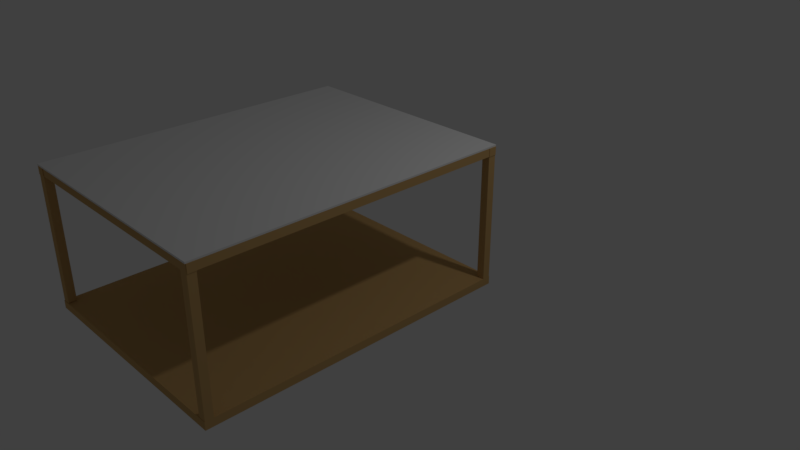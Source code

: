 # Source: tableS.blend  (saved by Blender 2.79.0; exported with 4.5.12 LTS)
import bpy
from mathutils import Matrix  # noqa: F401  (used for matrix-valued properties, if any)

bpy.ops.wm.read_factory_settings(use_empty=True)
scene = bpy.context.scene
scene.name = 'Scene'

# ---- collections
col_collection_1 = bpy.data.collections.new('Collection 1'); scene.collection.children.link(col_collection_1)

# ---- materials (node trees are filled in below, after node groups)
mat_wooddeep = bpy.data.materials.new('woodDeep')
mat_wooddeep.alpha_threshold = 0.0
mat_wooddeep.use_transparent_shadow = False
mat_wooddeep.diffuse_color = (0.5906, 0.3712, 0.147, 1.0)
mat_wooddeep.roughness = 0.5
mat_glass = bpy.data.materials.new('glass')
mat_glass.alpha_threshold = 0.0
mat_glass.use_transparent_shadow = False
mat_glass.roughness = 0.5

# ---- material node trees

# ---- world
world_world = bpy.data.worlds.new('World'); scene.world = world_world
world_world.color = (0.05088, 0.05088, 0.05088)
world_world.use_sun_shadow = False
world_world.sun_shadow_jitter_overblur = 0.0
world_world.cycles.sampling_method = 'MANUAL'

# ---- cameras
cam_camera = bpy.data.cameras.new('Camera')
cam_camera.clip_end = 100.0
cam_camera.lens = 35.0
cam_camera.sensor_width = 32.0
cam_camera.sensor_height = 18.0
cam_camera.ortho_scale = 7.314
cam_camera.dof.focus_distance = 0.0
cam_camera.dof.aperture_fstop = 128.0

# ---- lights
light_lamp = bpy.data.lights.new('Lamp', 'POINT')
light_lamp.transmission_factor = 0.0
light_lamp.cutoff_distance = 30.0
light_lamp.energy = 100.0
light_lamp.shadow_buffer_clip_start = 1.001
light_lamp.shadow_soft_size = 0.1
light_lamp.shadow_maximum_resolution = 0.006
light_lamp.use_absolute_resolution = True

# ---- meshes
me_cube_008 = bpy.data.meshes.new('Cube.008')
me_cube_008.from_pydata([(-1.0, -1.0, -1.0), (-1.0, -1.0, 1.0), (-1.0, 1.0, -1.0), (-1.0, 1.0, 1.0), (1.0, -1.0, -1.0), (1.0, -1.0, 1.0), (1.0, 1.0, -1.0), (1.0, 1.0, 1.0), (-78.86, 1.004, 0.9997), (-78.86, 1.004, 1.4), (1.138, 1.004, 0.9997), (1.138, 1.004, 1.4), (-78.86, -0.9958, 0.9997), (-78.86, -0.9958, 1.4), (1.138, -0.9958, 0.9997), (1.138, -0.9958, 1.4), (-78.68, -1.0, -1.0), (-78.68, -1.0, 1.0), (-78.68, 1.0, -1.0), (-78.68, 1.0, 1.0), (-76.68, -1.0, -1.0), (-76.68, -1.0, 1.0), (-76.68, 1.0, -1.0), (-76.68, 1.0, 1.0), (-78.86, 0.999, -1.0), (-78.86, 0.999, 1.0), (1.138, 0.999, -1.0), (1.138, 0.999, 1.0), (-78.86, 0.9323, -1.0), (-78.86, 0.9323, 1.0), (1.138, 0.9323, -1.0), (1.138, 0.9323, 1.0), (-78.86, -0.9295, -1.0), (-78.86, -0.9295, 1.0), (1.138, -0.9295, -1.0), (1.138, -0.9295, 1.0), (-78.86, -0.9962, -1.0), (-78.86, -0.9962, 1.0), (1.138, -0.9962, -1.0), (1.138, -0.9962, 1.0), (-0.9252, 0.9994, -32.78), (-0.9252, 0.9994, -0.7828), (1.075, 0.9994, -32.78), (1.075, 0.9994, -0.7828), (-0.9252, 0.9327, -32.78), (-0.9252, 0.9327, -0.7828), (1.075, 0.9327, -32.78), (1.075, 0.9327, -0.7828), (-78.77, 0.9994, -32.65), (-78.77, 0.9994, -0.6539), (-76.77, 0.9994, -32.65), (-76.77, 0.9994, -0.6539), (-78.77, 0.9327, -32.65), (-78.77, 0.9327, -0.6539), (-76.77, 0.9327, -32.65), (-76.77, 0.9327, -0.6539), (-78.77, -0.9286, -32.89), (-78.77, -0.9286, -0.8884), (-76.77, -0.9286, -32.89), (-76.77, -0.9286, -0.8884), (-78.77, -0.9953, -32.89), (-78.77, -0.9953, -0.8884), (-76.77, -0.9953, -32.89), (-76.77, -0.9953, -0.8884), (-0.9933, -0.9286, -32.79), (-0.9933, -0.9286, -0.7872), (1.007, -0.9286, -32.79), (1.007, -0.9286, -0.7872), (-0.9933, -0.9953, -32.79), (-0.9933, -0.9953, -0.7872), (1.007, -0.9953, -32.79), (1.007, -0.9953, -0.7872), (1.138, -0.9958, -34.77), (-78.86, -0.9958, -34.77), (-78.86, 1.004, -34.77), (1.138, 1.004, -34.77), (1.138, -0.9958, -32.77), (-78.86, -0.9958, -32.77), (-78.86, 1.004, -32.77), (1.138, 1.004, -32.77)], [], [(0, 1, 3, 2), (2, 3, 7, 6), (6, 7, 5, 4), (4, 5, 1, 0), (2, 6, 4, 0), (7, 3, 1, 5), (8, 9, 11, 10), (10, 11, 15, 14), (14, 15, 13, 12), (12, 13, 9, 8), (10, 14, 12, 8), (15, 11, 9, 13), (16, 17, 19, 18), (18, 19, 23, 22), (22, 23, 21, 20), (20, 21, 17, 16), (18, 22, 20, 16), (23, 19, 17, 21), (24, 25, 27, 26), (26, 27, 31, 30), (30, 31, 29, 28), (28, 29, 25, 24), (26, 30, 28, 24), (31, 27, 25, 29), (32, 33, 35, 34), (34, 35, 39, 38), (38, 39, 37, 36), (36, 37, 33, 32), (34, 38, 36, 32), (39, 35, 33, 37), (40, 41, 43, 42), (42, 43, 47, 46), (46, 47, 45, 44), (44, 45, 41, 40), (42, 46, 44, 40), (47, 43, 41, 45), (48, 49, 51, 50), (50, 51, 55, 54), (54, 55, 53, 52), (52, 53, 49, 48), (50, 54, 52, 48), (55, 51, 49, 53), (56, 57, 59, 58), (58, 59, 63, 62), (62, 63, 61, 60), (60, 61, 57, 56), (58, 62, 60, 56), (63, 59, 57, 61), (64, 65, 67, 66), (66, 67, 71, 70), (70, 71, 69, 68), (68, 69, 65, 64), (66, 70, 68, 64), (71, 67, 65, 69), (72, 73, 74, 75), (76, 79, 78, 77), (72, 76, 77, 73), (73, 77, 78, 74), (74, 78, 79, 75), (76, 72, 75, 79)])
me_cube_008.polygons.foreach_set('material_index', [0, 0, 0, 0, 0, 0, 1, 1, 1, 1, 1, 1, 0, 0, 0, 0, 0, 0, 0, 0, 0, 0, 0, 0, 0, 0, 0, 0, 0, 0, 0, 0, 0, 0, 0, 0, 0, 0, 0, 0, 0, 0, 0, 0, 0, 0, 0, 0, 0, 0, 0, 0, 0, 0, 0, 0, 0, 0, 0, 0])
me_cube_008.materials.append(mat_wooddeep)
me_cube_008.materials.append(mat_glass)
me_cube_008.use_remesh_preserve_volume = False
me_cube_008.use_remesh_preserve_attributes = False
me_cube_008.use_mirror_vertex_groups = False
me_cube_008.update()

# ---- objects
ob_tableup_003 = bpy.data.objects.new('tableUp.003', me_cube_008)
ob_lamp = bpy.data.objects.new('Lamp', light_lamp)
ob_camera = bpy.data.objects.new('Camera', cam_camera)

# ---- transforms, parenting, visibility, modifiers, constraints
ob_tableup_003.location = (0.006354, 0.5618, 1.689)
ob_tableup_003.rotation_euler = (0.0, 0.0, 1.571)
ob_tableup_003.scale = (0.05, 1.5, 0.05)
ob_tableup_003.lineart.crease_threshold = 0.0
ob_lamp.location = (4.076, 1.005, 5.904)
ob_lamp.rotation_euler = (0.6503, 0.05522, 1.866)
ob_lamp.lock_rotations_4d = False
ob_lamp.empty_display_type = 'ARROWS'
ob_lamp.color = (0.0, 0.0, 0.0, 0.0)
ob_lamp.lineart.crease_threshold = 0.0
ob_camera.location = (7.481, -6.508, 5.344)
ob_camera.rotation_euler = (1.109, 0.0, 0.8149)
ob_camera.lock_rotations_4d = False
ob_camera.empty_display_type = 'ARROWS'
ob_camera.color = (0.0, 0.0, 0.0, 0.0)
ob_camera.display_type = 'WIRE'
ob_camera.lineart.crease_threshold = 0.0

# ---- collection membership
col_collection_1.objects.link(ob_tableup_003)
col_collection_1.objects.link(ob_lamp)
col_collection_1.objects.link(ob_camera)

# ---- scene / render settings (as saved in the file)
scene.camera = ob_camera
scene.frame_start = 1; scene.frame_end = 250; scene.frame_set(1)
scene.render.engine = 'BLENDER_EEVEE_NEXT'
scene.render.resolution_percentage = 50
scene.render.dither_intensity = 0.0
scene.cycles.use_denoising = False
scene.cycles.samples = 128
scene.cycles.sampling_pattern = 'TABULATED_SOBOL'
scene.cycles.use_adaptive_sampling = False
scene.cycles.use_light_tree = False
scene.cycles.blur_glossy = 0.0
scene.cycles.sample_clamp_indirect = 0.0
scene.view_settings.view_transform = 'Standard'
bpy.context.view_layer.update()
